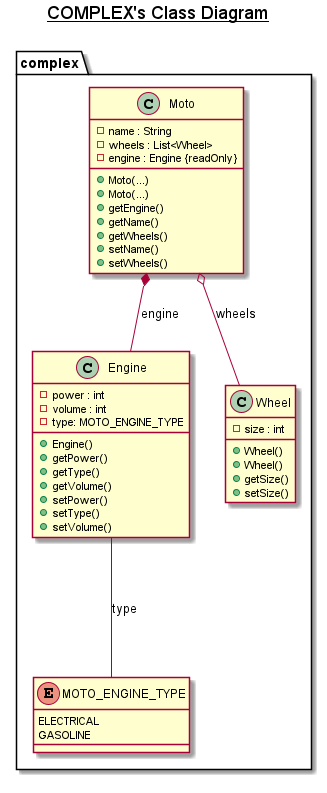

The diagram above was rendered by PlantUML. Its source (embedded in the PNG):
@startuml

title __COMPLEX's Class Diagram__\n

  namespace complex {
    class complex.Engine {
        - power : int
        - volume : int
        - type: MOTO_ENGINE_TYPE
        + Engine()
        + getPower()
        + getType()
        + getVolume()
        + setPower()
        + setType()
        + setVolume()
    }
  }
  

  namespace complex {
    enum MOTO_ENGINE_TYPE {
      ELECTRICAL
      GASOLINE
    }
  }
  

  namespace complex {
    class complex.Moto {
        - name : String
        - wheels : List<Wheel>
        - engine : Engine {readOnly}
        + Moto(...)
        + Moto(...)
        + getEngine()
        + getName()
        + getWheels()
        + setName()
        + setWheels()
    }
  }
  

  namespace complex {
    class complex.Wheel {
        - size : int
        + Wheel()
        + Wheel()
        + getSize()
        + setSize()
    }
  }
  

  complex.Engine --- complex.MOTO_ENGINE_TYPE : type
  complex.Moto *-- complex.Engine : engine
  complex.Moto o-- complex.Wheel: wheels

right footer

endfooter

@enduml